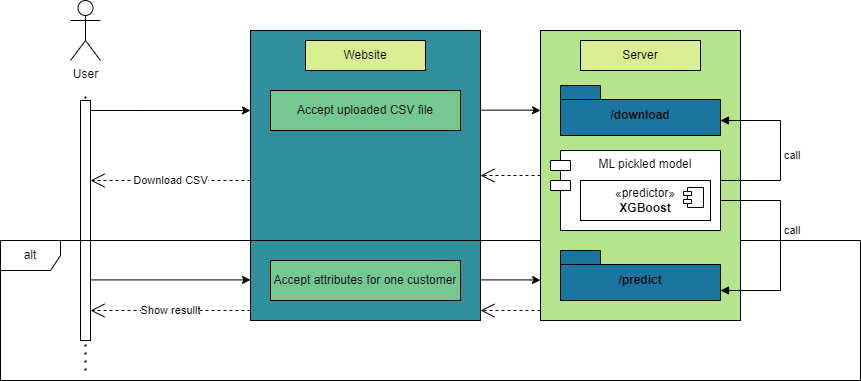

The diagram above was exported from draw.io. Its source (the exported page's mxGraphModel, read from the mxfile embedded in the PNG):
<mxGraphModel dx="1038" dy="489" grid="1" gridSize="10" guides="1" tooltips="1" connect="1" arrows="1" fold="1" page="1" pageScale="1" pageWidth="850" pageHeight="1100" math="0" shadow="0">
  <root>
    <mxCell id="0" />
    <mxCell id="1" parent="0" />
    <mxCell id="xj_sFvlRkACliyy5ImBG-3" value="" style="rounded=0;whiteSpace=wrap;html=1;fillColor=#2f8f9d;strokeColor=#000000;" parent="1" vertex="1">
      <mxGeometry x="300" y="260" width="230" height="290" as="geometry" />
    </mxCell>
    <mxCell id="xj_sFvlRkACliyy5ImBG-1" value="Website" style="rounded=0;whiteSpace=wrap;html=1;fillColor=#d9ed92;" parent="1" vertex="1">
      <mxGeometry x="355" y="270" width="120" height="30" as="geometry" />
    </mxCell>
    <mxCell id="xj_sFvlRkACliyy5ImBG-4" value="User" style="shape=umlActor;verticalLabelPosition=bottom;verticalAlign=top;html=1;outlineConnect=0;" parent="1" vertex="1">
      <mxGeometry x="120" y="230" width="30" height="60" as="geometry" />
    </mxCell>
    <mxCell id="xj_sFvlRkACliyy5ImBG-5" value="Accept uploaded CSV file" style="rounded=0;whiteSpace=wrap;html=1;fillColor=#76c893;strokeColor=#000000;" parent="1" vertex="1">
      <mxGeometry x="320" y="320" width="190" height="40" as="geometry" />
    </mxCell>
    <mxCell id="xj_sFvlRkACliyy5ImBG-7" value="Accept attributes for one customer" style="rounded=0;whiteSpace=wrap;html=1;fillColor=#76c893;strokeColor=#000000;" parent="1" vertex="1">
      <mxGeometry x="320" y="490" width="190" height="40" as="geometry" />
    </mxCell>
    <mxCell id="xj_sFvlRkACliyy5ImBG-11" value="" style="endArrow=none;dashed=1;html=1;dashPattern=1 3;strokeWidth=2;rounded=0;" parent="1" edge="1">
      <mxGeometry width="50" height="50" relative="1" as="geometry">
        <mxPoint x="135" y="600" as="sourcePoint" />
        <mxPoint x="135" y="320" as="targetPoint" />
      </mxGeometry>
    </mxCell>
    <mxCell id="xj_sFvlRkACliyy5ImBG-9" value="" style="html=1;points=[];perimeter=orthogonalPerimeter;outlineConnect=0;targetShapes=umlLifeline;portConstraint=eastwest;newEdgeStyle={&quot;edgeStyle&quot;:&quot;elbowEdgeStyle&quot;,&quot;elbow&quot;:&quot;vertical&quot;,&quot;curved&quot;:0,&quot;rounded&quot;:0};" parent="1" vertex="1">
      <mxGeometry x="130" y="330" width="10" height="240" as="geometry" />
    </mxCell>
    <mxCell id="xj_sFvlRkACliyy5ImBG-12" value="" style="endArrow=classic;html=1;rounded=0;" parent="1" source="xj_sFvlRkACliyy5ImBG-9" target="xj_sFvlRkACliyy5ImBG-3" edge="1">
      <mxGeometry width="50" height="50" relative="1" as="geometry">
        <mxPoint x="130" y="490" as="sourcePoint" />
        <mxPoint x="180" y="440" as="targetPoint" />
        <Array as="points">
          <mxPoint x="190" y="340" />
          <mxPoint x="300" y="340" />
        </Array>
      </mxGeometry>
    </mxCell>
    <mxCell id="xj_sFvlRkACliyy5ImBG-13" value="alt" style="shape=umlFrame;whiteSpace=wrap;html=1;pointerEvents=0;" parent="1" vertex="1">
      <mxGeometry x="50" y="470" width="860" height="140" as="geometry" />
    </mxCell>
    <mxCell id="xj_sFvlRkACliyy5ImBG-14" value="" style="endArrow=classic;html=1;rounded=0;entryX=0;entryY=0.423;entryDx=0;entryDy=0;entryPerimeter=0;" parent="1" edge="1">
      <mxGeometry width="50" height="50" relative="1" as="geometry">
        <mxPoint x="140" y="509.40999999999997" as="sourcePoint" />
        <mxPoint x="300" y="509.40999999999997" as="targetPoint" />
      </mxGeometry>
    </mxCell>
    <mxCell id="xj_sFvlRkACliyy5ImBG-15" value="" style="rounded=0;whiteSpace=wrap;html=1;fillColor=#b5e48c;" parent="1" vertex="1">
      <mxGeometry x="590" y="260" width="200" height="290" as="geometry" />
    </mxCell>
    <mxCell id="xj_sFvlRkACliyy5ImBG-16" value="Server" style="rounded=0;whiteSpace=wrap;html=1;fillColor=#d9ed92;" parent="1" vertex="1">
      <mxGeometry x="630" y="270" width="120" height="30" as="geometry" />
    </mxCell>
    <mxCell id="xj_sFvlRkACliyy5ImBG-23" value="/download" style="shape=folder;fontStyle=1;spacingTop=10;tabWidth=40;tabHeight=14;tabPosition=left;html=1;whiteSpace=wrap;fillColor=#1a759f;" parent="1" vertex="1">
      <mxGeometry x="610" y="315" width="160" height="50" as="geometry" />
    </mxCell>
    <mxCell id="xj_sFvlRkACliyy5ImBG-24" value="/predict" style="shape=folder;fontStyle=1;spacingTop=10;tabWidth=40;tabHeight=14;tabPosition=left;html=1;whiteSpace=wrap;fillColor=#1a759f;" parent="1" vertex="1">
      <mxGeometry x="610" y="480" width="160" height="50" as="geometry" />
    </mxCell>
    <mxCell id="xj_sFvlRkACliyy5ImBG-25" value="" style="endArrow=classic;html=1;rounded=0;" parent="1" edge="1">
      <mxGeometry width="50" height="50" relative="1" as="geometry">
        <mxPoint x="530" y="339.65999999999997" as="sourcePoint" />
        <mxPoint x="590" y="340" as="targetPoint" />
        <Array as="points">
          <mxPoint x="580" y="339.65999999999997" />
        </Array>
      </mxGeometry>
    </mxCell>
    <mxCell id="xj_sFvlRkACliyy5ImBG-26" value="" style="endArrow=classic;html=1;rounded=0;" parent="1" edge="1">
      <mxGeometry width="50" height="50" relative="1" as="geometry">
        <mxPoint x="530" y="509.40999999999997" as="sourcePoint" />
        <mxPoint x="590" y="509.75" as="targetPoint" />
        <Array as="points">
          <mxPoint x="580" y="509.40999999999997" />
        </Array>
      </mxGeometry>
    </mxCell>
    <mxCell id="xj_sFvlRkACliyy5ImBG-27" value="" style="group" parent="1" connectable="0" vertex="1">
      <mxGeometry x="600" y="380" width="170" height="80" as="geometry" />
    </mxCell>
    <mxCell id="xj_sFvlRkACliyy5ImBG-19" value="ML pickled model" style="shape=module;align=left;spacingLeft=20;align=center;verticalAlign=top;whiteSpace=wrap;html=1;" parent="xj_sFvlRkACliyy5ImBG-27" vertex="1">
      <mxGeometry width="170" height="80" as="geometry" />
    </mxCell>
    <mxCell id="xj_sFvlRkACliyy5ImBG-20" value="«predictor»&lt;br&gt;&lt;b&gt;XGBoost&lt;/b&gt;" style="html=1;dropTarget=0;whiteSpace=wrap;" parent="xj_sFvlRkACliyy5ImBG-27" vertex="1">
      <mxGeometry x="30" y="30" width="130" height="40" as="geometry" />
    </mxCell>
    <mxCell id="xj_sFvlRkACliyy5ImBG-21" value="" style="shape=module;jettyWidth=8;jettyHeight=4;" parent="xj_sFvlRkACliyy5ImBG-20" vertex="1">
      <mxGeometry x="1" width="20" height="20" relative="1" as="geometry">
        <mxPoint x="-27" y="7" as="offset" />
      </mxGeometry>
    </mxCell>
    <mxCell id="xj_sFvlRkACliyy5ImBG-29" value="call" style="html=1;align=left;spacingLeft=2;endArrow=block;rounded=0;edgeStyle=orthogonalEdgeStyle;curved=0;rounded=0;exitX=1;exitY=0.25;exitDx=0;exitDy=0;" parent="1" source="xj_sFvlRkACliyy5ImBG-19" edge="1">
      <mxGeometry relative="1" as="geometry">
        <mxPoint x="774.9999999999998" y="380" as="sourcePoint" />
        <Array as="points">
          <mxPoint x="830" y="410" />
          <mxPoint x="830" y="350" />
        </Array>
        <mxPoint x="770" y="350" as="targetPoint" />
      </mxGeometry>
    </mxCell>
    <mxCell id="xj_sFvlRkACliyy5ImBG-30" value="call" style="html=1;align=left;spacingLeft=2;endArrow=block;rounded=0;edgeStyle=orthogonalEdgeStyle;curved=0;rounded=0;exitX=1;exitY=0.25;exitDx=0;exitDy=0;" parent="1" target="xj_sFvlRkACliyy5ImBG-24" edge="1">
      <mxGeometry x="-0.1471" relative="1" as="geometry">
        <mxPoint x="770" y="430" as="sourcePoint" />
        <Array as="points">
          <mxPoint x="830" y="430" />
          <mxPoint x="830" y="520" />
        </Array>
        <mxPoint x="770" y="490" as="targetPoint" />
        <mxPoint as="offset" />
      </mxGeometry>
    </mxCell>
    <mxCell id="xj_sFvlRkACliyy5ImBG-31" value="Download CSV" style="endArrow=open;endSize=12;dashed=1;html=1;rounded=0;" parent="1" edge="1">
      <mxGeometry width="160" relative="1" as="geometry">
        <mxPoint x="300" y="410" as="sourcePoint" />
        <mxPoint x="140" y="410" as="targetPoint" />
      </mxGeometry>
    </mxCell>
    <mxCell id="xj_sFvlRkACliyy5ImBG-33" value="" style="endArrow=open;endSize=12;dashed=1;html=1;rounded=0;entryX=1;entryY=0.5;entryDx=0;entryDy=0;exitX=0;exitY=0.5;exitDx=0;exitDy=0;" parent="1" source="xj_sFvlRkACliyy5ImBG-15" target="xj_sFvlRkACliyy5ImBG-3" edge="1">
      <mxGeometry x="0.625" y="170" width="160" relative="1" as="geometry">
        <mxPoint x="360" y="210" as="sourcePoint" />
        <mxPoint x="520" y="210" as="targetPoint" />
        <mxPoint as="offset" />
      </mxGeometry>
    </mxCell>
    <mxCell id="xj_sFvlRkACliyy5ImBG-34" value="" style="endArrow=open;endSize=12;dashed=1;html=1;rounded=0;entryX=1;entryY=0.5;entryDx=0;entryDy=0;exitX=0;exitY=0.5;exitDx=0;exitDy=0;" parent="1" edge="1">
      <mxGeometry x="0.625" y="170" width="160" relative="1" as="geometry">
        <mxPoint x="590" y="540" as="sourcePoint" />
        <mxPoint x="530" y="540" as="targetPoint" />
        <mxPoint as="offset" />
      </mxGeometry>
    </mxCell>
    <mxCell id="xj_sFvlRkACliyy5ImBG-35" value="Show resullt" style="endArrow=open;endSize=12;dashed=1;html=1;rounded=0;" parent="1" edge="1">
      <mxGeometry width="160" relative="1" as="geometry">
        <mxPoint x="300" y="540" as="sourcePoint" />
        <mxPoint x="140" y="540" as="targetPoint" />
      </mxGeometry>
    </mxCell>
  </root>
</mxGraphModel>